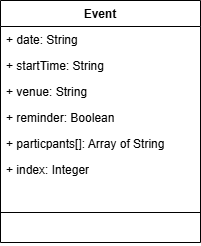

The diagram above was exported from draw.io. Its source (the exported page's mxGraphModel, read from the mxfile embedded in the PNG):
<mxGraphModel dx="1414" dy="743" grid="1" gridSize="10" guides="1" tooltips="1" connect="1" arrows="1" fold="1" page="1" pageScale="1" pageWidth="827" pageHeight="1169" math="0" shadow="0">
  <root>
    <mxCell id="0" />
    <mxCell id="1" parent="0" />
    <mxCell id="H0TSNABws1zk7iLaXayH-1" parent="1" style="swimlane;fontStyle=1;align=center;verticalAlign=top;childLayout=stackLayout;horizontal=1;startSize=26;horizontalStack=0;resizeParent=1;resizeParentMax=0;resizeLast=0;collapsible=1;marginBottom=0;whiteSpace=wrap;html=1;" value="Event" vertex="1">
      <mxGeometry height="242" width="200" x="330" y="330" as="geometry" />
    </mxCell>
    <mxCell id="H0TSNABws1zk7iLaXayH-2" parent="H0TSNABws1zk7iLaXayH-1" style="text;strokeColor=none;fillColor=none;align=left;verticalAlign=top;spacingLeft=4;spacingRight=4;overflow=hidden;rotatable=0;points=[[0,0.5],[1,0.5]];portConstraint=eastwest;whiteSpace=wrap;html=1;" value="+ date: String" vertex="1">
      <mxGeometry height="26" width="200" y="26" as="geometry" />
    </mxCell>
    <mxCell id="H0TSNABws1zk7iLaXayH-10" parent="H0TSNABws1zk7iLaXayH-1" style="text;strokeColor=none;fillColor=none;align=left;verticalAlign=top;spacingLeft=4;spacingRight=4;overflow=hidden;rotatable=0;points=[[0,0.5],[1,0.5]];portConstraint=eastwest;whiteSpace=wrap;html=1;" value="+ startTime: String" vertex="1">
      <mxGeometry height="26" width="200" y="52" as="geometry" />
    </mxCell>
    <mxCell id="H0TSNABws1zk7iLaXayH-9" parent="H0TSNABws1zk7iLaXayH-1" style="text;strokeColor=none;fillColor=none;align=left;verticalAlign=top;spacingLeft=4;spacingRight=4;overflow=hidden;rotatable=0;points=[[0,0.5],[1,0.5]];portConstraint=eastwest;whiteSpace=wrap;html=1;" value="+ venue: String" vertex="1">
      <mxGeometry height="26" width="200" y="78" as="geometry" />
    </mxCell>
    <mxCell id="H0TSNABws1zk7iLaXayH-8" parent="H0TSNABws1zk7iLaXayH-1" style="text;strokeColor=none;fillColor=none;align=left;verticalAlign=top;spacingLeft=4;spacingRight=4;overflow=hidden;rotatable=0;points=[[0,0.5],[1,0.5]];portConstraint=eastwest;whiteSpace=wrap;html=1;" value="+ reminder: Boolean" vertex="1">
      <mxGeometry height="26" width="200" y="104" as="geometry" />
    </mxCell>
    <mxCell id="H0TSNABws1zk7iLaXayH-7" parent="H0TSNABws1zk7iLaXayH-1" style="text;strokeColor=none;fillColor=none;align=left;verticalAlign=top;spacingLeft=4;spacingRight=4;overflow=hidden;rotatable=0;points=[[0,0.5],[1,0.5]];portConstraint=eastwest;whiteSpace=wrap;html=1;" value="+ particpants[]: Array of String" vertex="1">
      <mxGeometry height="26" width="200" y="130" as="geometry" />
    </mxCell>
    <mxCell id="H0TSNABws1zk7iLaXayH-6" parent="H0TSNABws1zk7iLaXayH-1" style="text;strokeColor=none;fillColor=none;align=left;verticalAlign=top;spacingLeft=4;spacingRight=4;overflow=hidden;rotatable=0;points=[[0,0.5],[1,0.5]];portConstraint=eastwest;whiteSpace=wrap;html=1;" value="+ index: Integer" vertex="1">
      <mxGeometry height="26" width="200" y="156" as="geometry" />
    </mxCell>
    <mxCell id="H0TSNABws1zk7iLaXayH-5" parent="H0TSNABws1zk7iLaXayH-1" style="text;strokeColor=none;fillColor=none;align=left;verticalAlign=top;spacingLeft=4;spacingRight=4;overflow=hidden;rotatable=0;points=[[0,0.5],[1,0.5]];portConstraint=eastwest;whiteSpace=wrap;html=1;" vertex="1">
      <mxGeometry height="26" width="200" y="182" as="geometry" />
    </mxCell>
    <mxCell id="H0TSNABws1zk7iLaXayH-3" parent="H0TSNABws1zk7iLaXayH-1" style="line;strokeWidth=1;fillColor=none;align=left;verticalAlign=middle;spacingTop=-1;spacingLeft=3;spacingRight=3;rotatable=0;labelPosition=right;points=[];portConstraint=eastwest;strokeColor=inherit;" value="" vertex="1">
      <mxGeometry height="8" width="200" y="208" as="geometry" />
    </mxCell>
    <mxCell id="H0TSNABws1zk7iLaXayH-4" parent="H0TSNABws1zk7iLaXayH-1" style="text;strokeColor=none;fillColor=none;align=left;verticalAlign=top;spacingLeft=4;spacingRight=4;overflow=hidden;rotatable=0;points=[[0,0.5],[1,0.5]];portConstraint=eastwest;whiteSpace=wrap;html=1;" value="&amp;nbsp;" vertex="1">
      <mxGeometry height="26" width="200" y="216" as="geometry" />
    </mxCell>
  </root>
</mxGraphModel>